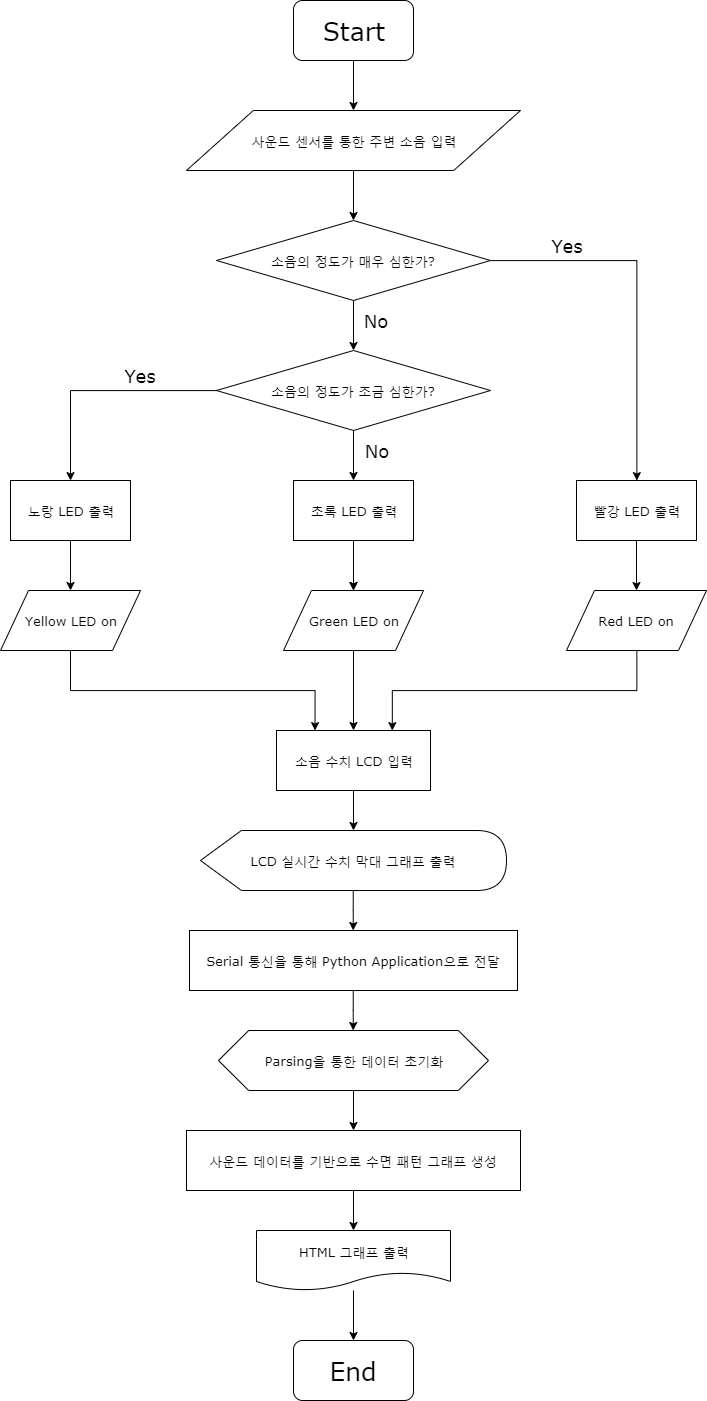

The diagram above was exported from draw.io. Its source (the exported page's mxGraphModel, read from the mxfile embedded in the PNG):
<mxGraphModel dx="1280" dy="709" grid="1" gridSize="10" guides="1" tooltips="1" connect="1" arrows="1" fold="1" page="1" pageScale="1" pageWidth="827" pageHeight="1500" math="0" shadow="0">
  <root>
    <mxCell id="0" />
    <mxCell id="1" parent="0" />
    <mxCell id="qkVIA5m1uR6_DCSk4OjU-10" value="" style="edgeStyle=orthogonalEdgeStyle;rounded=0;orthogonalLoop=1;jettySize=auto;html=1;fontFamily=Verdana;fontSize=13;" edge="1" parent="1" source="qkVIA5m1uR6_DCSk4OjU-1" target="qkVIA5m1uR6_DCSk4OjU-9">
      <mxGeometry relative="1" as="geometry" />
    </mxCell>
    <mxCell id="qkVIA5m1uR6_DCSk4OjU-1" value="Start" style="rounded=1;whiteSpace=wrap;html=1;fontSize=25;fontFamily=Verdana;" vertex="1" parent="1">
      <mxGeometry x="353" y="50" width="120" height="60" as="geometry" />
    </mxCell>
    <mxCell id="qkVIA5m1uR6_DCSk4OjU-2" value="&lt;font style=&quot;font-size: 25px&quot;&gt;End&lt;/font&gt;" style="rounded=1;whiteSpace=wrap;html=1;fontFamily=Verdana;" vertex="1" parent="1">
      <mxGeometry x="353" y="1390" width="120" height="60" as="geometry" />
    </mxCell>
    <mxCell id="qkVIA5m1uR6_DCSk4OjU-12" value="" style="edgeStyle=orthogonalEdgeStyle;rounded=0;orthogonalLoop=1;jettySize=auto;html=1;fontFamily=Verdana;fontSize=13;" edge="1" parent="1" source="qkVIA5m1uR6_DCSk4OjU-9" target="qkVIA5m1uR6_DCSk4OjU-11">
      <mxGeometry relative="1" as="geometry" />
    </mxCell>
    <mxCell id="qkVIA5m1uR6_DCSk4OjU-9" value="사운드 센서를 통한 주변 소음 입력" style="shape=parallelogram;perimeter=parallelogramPerimeter;whiteSpace=wrap;html=1;fontFamily=Verdana;fontSize=13;" vertex="1" parent="1">
      <mxGeometry x="246" y="160" width="334" height="60" as="geometry" />
    </mxCell>
    <mxCell id="qkVIA5m1uR6_DCSk4OjU-14" style="edgeStyle=orthogonalEdgeStyle;rounded=0;orthogonalLoop=1;jettySize=auto;html=1;entryX=0.5;entryY=0;entryDx=0;entryDy=0;fontFamily=Verdana;fontSize=13;" edge="1" parent="1" source="qkVIA5m1uR6_DCSk4OjU-11" target="qkVIA5m1uR6_DCSk4OjU-13">
      <mxGeometry relative="1" as="geometry" />
    </mxCell>
    <mxCell id="qkVIA5m1uR6_DCSk4OjU-20" value="" style="edgeStyle=orthogonalEdgeStyle;rounded=0;orthogonalLoop=1;jettySize=auto;html=1;fontFamily=Verdana;fontSize=13;" edge="1" parent="1" source="qkVIA5m1uR6_DCSk4OjU-11" target="qkVIA5m1uR6_DCSk4OjU-19">
      <mxGeometry relative="1" as="geometry" />
    </mxCell>
    <mxCell id="qkVIA5m1uR6_DCSk4OjU-11" value="소음의 정도가 매우 심한가?" style="rhombus;whiteSpace=wrap;html=1;fontFamily=Verdana;fontSize=13;" vertex="1" parent="1">
      <mxGeometry x="276" y="270" width="274" height="80" as="geometry" />
    </mxCell>
    <mxCell id="qkVIA5m1uR6_DCSk4OjU-17" value="" style="edgeStyle=orthogonalEdgeStyle;rounded=0;orthogonalLoop=1;jettySize=auto;html=1;fontFamily=Verdana;fontSize=13;" edge="1" parent="1" source="qkVIA5m1uR6_DCSk4OjU-13" target="qkVIA5m1uR6_DCSk4OjU-16">
      <mxGeometry relative="1" as="geometry" />
    </mxCell>
    <mxCell id="qkVIA5m1uR6_DCSk4OjU-13" value="빨강 LED 출력" style="rounded=0;whiteSpace=wrap;html=1;fontFamily=Verdana;fontSize=13;" vertex="1" parent="1">
      <mxGeometry x="636" y="530" width="120" height="60" as="geometry" />
    </mxCell>
    <mxCell id="qkVIA5m1uR6_DCSk4OjU-15" value="Yes" style="text;html=1;strokeColor=none;fillColor=none;align=center;verticalAlign=middle;whiteSpace=wrap;rounded=0;fontFamily=Verdana;fontSize=18;" vertex="1" parent="1">
      <mxGeometry x="607" y="285" width="40" height="20" as="geometry" />
    </mxCell>
    <mxCell id="qkVIA5m1uR6_DCSk4OjU-49" style="edgeStyle=orthogonalEdgeStyle;rounded=0;orthogonalLoop=1;jettySize=auto;html=1;entryX=0.75;entryY=0;entryDx=0;entryDy=0;fontFamily=Verdana;fontSize=13;" edge="1" parent="1" source="qkVIA5m1uR6_DCSk4OjU-16" target="qkVIA5m1uR6_DCSk4OjU-44">
      <mxGeometry relative="1" as="geometry">
        <Array as="points">
          <mxPoint x="696" y="740" />
          <mxPoint x="452" y="740" />
        </Array>
      </mxGeometry>
    </mxCell>
    <mxCell id="qkVIA5m1uR6_DCSk4OjU-16" value="Red LED on" style="shape=parallelogram;perimeter=parallelogramPerimeter;whiteSpace=wrap;html=1;fontFamily=Verdana;fontSize=13;" vertex="1" parent="1">
      <mxGeometry x="626" y="640" width="140" height="60" as="geometry" />
    </mxCell>
    <mxCell id="qkVIA5m1uR6_DCSk4OjU-35" value="" style="edgeStyle=orthogonalEdgeStyle;rounded=0;orthogonalLoop=1;jettySize=auto;html=1;fontFamily=Verdana;fontSize=13;" edge="1" parent="1" source="qkVIA5m1uR6_DCSk4OjU-19" target="qkVIA5m1uR6_DCSk4OjU-32">
      <mxGeometry relative="1" as="geometry" />
    </mxCell>
    <mxCell id="qkVIA5m1uR6_DCSk4OjU-19" value="소음의 정도가 조금 심한가?" style="rhombus;whiteSpace=wrap;html=1;fontFamily=Verdana;fontSize=13;" vertex="1" parent="1">
      <mxGeometry x="276" y="400" width="274" height="80" as="geometry" />
    </mxCell>
    <mxCell id="qkVIA5m1uR6_DCSk4OjU-21" value="No" style="text;html=1;strokeColor=none;fillColor=none;align=center;verticalAlign=middle;whiteSpace=wrap;rounded=0;fontFamily=Verdana;fontSize=18;" vertex="1" parent="1">
      <mxGeometry x="415" y="360" width="40" height="20" as="geometry" />
    </mxCell>
    <mxCell id="qkVIA5m1uR6_DCSk4OjU-22" style="edgeStyle=orthogonalEdgeStyle;rounded=0;orthogonalLoop=1;jettySize=auto;html=1;entryX=0.5;entryY=0;entryDx=0;entryDy=0;fontFamily=Verdana;fontSize=13;exitX=0;exitY=0.5;exitDx=0;exitDy=0;" edge="1" parent="1" target="qkVIA5m1uR6_DCSk4OjU-24" source="qkVIA5m1uR6_DCSk4OjU-19">
      <mxGeometry relative="1" as="geometry">
        <mxPoint x="29" y="445" as="sourcePoint" />
      </mxGeometry>
    </mxCell>
    <mxCell id="qkVIA5m1uR6_DCSk4OjU-23" value="" style="edgeStyle=orthogonalEdgeStyle;rounded=0;orthogonalLoop=1;jettySize=auto;html=1;fontFamily=Verdana;fontSize=13;" edge="1" parent="1" source="qkVIA5m1uR6_DCSk4OjU-24" target="qkVIA5m1uR6_DCSk4OjU-26">
      <mxGeometry relative="1" as="geometry" />
    </mxCell>
    <mxCell id="qkVIA5m1uR6_DCSk4OjU-24" value="노랑 LED 출력" style="rounded=0;whiteSpace=wrap;html=1;fontFamily=Verdana;fontSize=13;" vertex="1" parent="1">
      <mxGeometry x="70" y="530" width="120" height="60" as="geometry" />
    </mxCell>
    <mxCell id="qkVIA5m1uR6_DCSk4OjU-25" value="Yes" style="text;html=1;strokeColor=none;fillColor=none;align=center;verticalAlign=middle;whiteSpace=wrap;rounded=0;fontFamily=Verdana;fontSize=18;" vertex="1" parent="1">
      <mxGeometry x="180" y="415" width="40" height="20" as="geometry" />
    </mxCell>
    <mxCell id="qkVIA5m1uR6_DCSk4OjU-48" style="edgeStyle=orthogonalEdgeStyle;rounded=0;orthogonalLoop=1;jettySize=auto;html=1;entryX=0.25;entryY=0;entryDx=0;entryDy=0;fontFamily=Verdana;fontSize=13;" edge="1" parent="1" source="qkVIA5m1uR6_DCSk4OjU-26" target="qkVIA5m1uR6_DCSk4OjU-44">
      <mxGeometry relative="1" as="geometry">
        <Array as="points">
          <mxPoint x="130" y="740" />
          <mxPoint x="375" y="740" />
        </Array>
      </mxGeometry>
    </mxCell>
    <mxCell id="qkVIA5m1uR6_DCSk4OjU-26" value="Yellow LED on" style="shape=parallelogram;perimeter=parallelogramPerimeter;whiteSpace=wrap;html=1;fontFamily=Verdana;fontSize=13;" vertex="1" parent="1">
      <mxGeometry x="60" y="640" width="140" height="60" as="geometry" />
    </mxCell>
    <mxCell id="qkVIA5m1uR6_DCSk4OjU-29" value="No" style="text;html=1;strokeColor=none;fillColor=none;align=center;verticalAlign=middle;whiteSpace=wrap;rounded=0;fontFamily=Verdana;fontSize=18;" vertex="1" parent="1">
      <mxGeometry x="416" y="490" width="40" height="20" as="geometry" />
    </mxCell>
    <mxCell id="qkVIA5m1uR6_DCSk4OjU-31" value="" style="edgeStyle=orthogonalEdgeStyle;rounded=0;orthogonalLoop=1;jettySize=auto;html=1;fontFamily=Verdana;fontSize=13;" edge="1" parent="1" source="qkVIA5m1uR6_DCSk4OjU-32" target="qkVIA5m1uR6_DCSk4OjU-33">
      <mxGeometry relative="1" as="geometry" />
    </mxCell>
    <mxCell id="qkVIA5m1uR6_DCSk4OjU-32" value="초록 LED 출력" style="rounded=0;whiteSpace=wrap;html=1;fontFamily=Verdana;fontSize=13;" vertex="1" parent="1">
      <mxGeometry x="353" y="530" width="120" height="60" as="geometry" />
    </mxCell>
    <mxCell id="qkVIA5m1uR6_DCSk4OjU-45" value="" style="edgeStyle=orthogonalEdgeStyle;rounded=0;orthogonalLoop=1;jettySize=auto;html=1;fontFamily=Verdana;fontSize=13;" edge="1" parent="1" source="qkVIA5m1uR6_DCSk4OjU-33" target="qkVIA5m1uR6_DCSk4OjU-44">
      <mxGeometry relative="1" as="geometry" />
    </mxCell>
    <mxCell id="qkVIA5m1uR6_DCSk4OjU-33" value="Green LED on" style="shape=parallelogram;perimeter=parallelogramPerimeter;whiteSpace=wrap;html=1;fontFamily=Verdana;fontSize=13;" vertex="1" parent="1">
      <mxGeometry x="343" y="640" width="140" height="60" as="geometry" />
    </mxCell>
    <mxCell id="qkVIA5m1uR6_DCSk4OjU-36" value="" style="edgeStyle=orthogonalEdgeStyle;rounded=0;orthogonalLoop=1;jettySize=auto;html=1;fontFamily=Verdana;fontSize=13;" edge="1" parent="1" source="qkVIA5m1uR6_DCSk4OjU-32" target="qkVIA5m1uR6_DCSk4OjU-33">
      <mxGeometry relative="1" as="geometry" />
    </mxCell>
    <mxCell id="qkVIA5m1uR6_DCSk4OjU-56" value="" style="edgeStyle=orthogonalEdgeStyle;rounded=0;orthogonalLoop=1;jettySize=auto;html=1;fontFamily=Verdana;fontSize=13;" edge="1" parent="1" source="qkVIA5m1uR6_DCSk4OjU-44" target="qkVIA5m1uR6_DCSk4OjU-54">
      <mxGeometry relative="1" as="geometry" />
    </mxCell>
    <mxCell id="qkVIA5m1uR6_DCSk4OjU-44" value="소음 수치 LCD 입력" style="rounded=0;whiteSpace=wrap;html=1;fontFamily=Verdana;fontSize=13;" vertex="1" parent="1">
      <mxGeometry x="336" y="780" width="154" height="60" as="geometry" />
    </mxCell>
    <mxCell id="qkVIA5m1uR6_DCSk4OjU-61" value="" style="edgeStyle=orthogonalEdgeStyle;rounded=0;orthogonalLoop=1;jettySize=auto;html=1;fontFamily=Verdana;fontSize=13;" edge="1" parent="1" source="qkVIA5m1uR6_DCSk4OjU-54" target="qkVIA5m1uR6_DCSk4OjU-60">
      <mxGeometry relative="1" as="geometry" />
    </mxCell>
    <mxCell id="qkVIA5m1uR6_DCSk4OjU-54" value="&lt;span style=&quot;white-space: normal&quot;&gt;LCD 실시간 수치 막대 그래프 출력&lt;/span&gt;" style="shape=display;whiteSpace=wrap;html=1;fontFamily=Verdana;fontSize=13;size=0.1336898395721924;" vertex="1" parent="1">
      <mxGeometry x="260" y="880" width="306" height="60" as="geometry" />
    </mxCell>
    <mxCell id="qkVIA5m1uR6_DCSk4OjU-63" value="" style="edgeStyle=orthogonalEdgeStyle;rounded=0;orthogonalLoop=1;jettySize=auto;html=1;fontFamily=Verdana;fontSize=13;" edge="1" parent="1" source="qkVIA5m1uR6_DCSk4OjU-60" target="qkVIA5m1uR6_DCSk4OjU-62">
      <mxGeometry relative="1" as="geometry" />
    </mxCell>
    <mxCell id="qkVIA5m1uR6_DCSk4OjU-60" value="Serial 통신을 통해 Python Application으로 전달" style="rounded=0;whiteSpace=wrap;html=1;fontFamily=Verdana;fontSize=13;" vertex="1" parent="1">
      <mxGeometry x="249" y="980" width="328" height="60" as="geometry" />
    </mxCell>
    <mxCell id="qkVIA5m1uR6_DCSk4OjU-65" value="" style="edgeStyle=orthogonalEdgeStyle;rounded=0;orthogonalLoop=1;jettySize=auto;html=1;fontFamily=Verdana;fontSize=13;" edge="1" parent="1" source="qkVIA5m1uR6_DCSk4OjU-62" target="qkVIA5m1uR6_DCSk4OjU-64">
      <mxGeometry relative="1" as="geometry" />
    </mxCell>
    <mxCell id="qkVIA5m1uR6_DCSk4OjU-62" value="&lt;span style=&quot;white-space: normal&quot;&gt;Parsing을 통한 데이터 초기화&lt;/span&gt;" style="shape=hexagon;perimeter=hexagonPerimeter2;whiteSpace=wrap;html=1;fontFamily=Verdana;fontSize=13;size=0.1117845117845116;" vertex="1" parent="1">
      <mxGeometry x="278" y="1080" width="270" height="60" as="geometry" />
    </mxCell>
    <mxCell id="qkVIA5m1uR6_DCSk4OjU-72" value="" style="edgeStyle=orthogonalEdgeStyle;rounded=0;orthogonalLoop=1;jettySize=auto;html=1;fontFamily=Verdana;fontSize=13;" edge="1" parent="1" source="qkVIA5m1uR6_DCSk4OjU-64" target="qkVIA5m1uR6_DCSk4OjU-68">
      <mxGeometry relative="1" as="geometry" />
    </mxCell>
    <mxCell id="qkVIA5m1uR6_DCSk4OjU-64" value="사운드 데이터를 기반으로 수면 패턴 그래프 생성" style="rounded=0;whiteSpace=wrap;html=1;fontFamily=Verdana;fontSize=13;" vertex="1" parent="1">
      <mxGeometry x="246" y="1180" width="334" height="60" as="geometry" />
    </mxCell>
    <mxCell id="qkVIA5m1uR6_DCSk4OjU-73" value="" style="edgeStyle=orthogonalEdgeStyle;rounded=0;orthogonalLoop=1;jettySize=auto;html=1;fontFamily=Verdana;fontSize=13;" edge="1" parent="1" source="qkVIA5m1uR6_DCSk4OjU-68" target="qkVIA5m1uR6_DCSk4OjU-2">
      <mxGeometry relative="1" as="geometry" />
    </mxCell>
    <mxCell id="qkVIA5m1uR6_DCSk4OjU-68" value="&lt;span style=&quot;white-space: normal&quot;&gt;HTML 그래프 출력&lt;/span&gt;" style="shape=document;whiteSpace=wrap;html=1;boundedLbl=1;fontFamily=Verdana;fontSize=13;" vertex="1" parent="1">
      <mxGeometry x="316" y="1280" width="194" height="60" as="geometry" />
    </mxCell>
  </root>
</mxGraphModel>